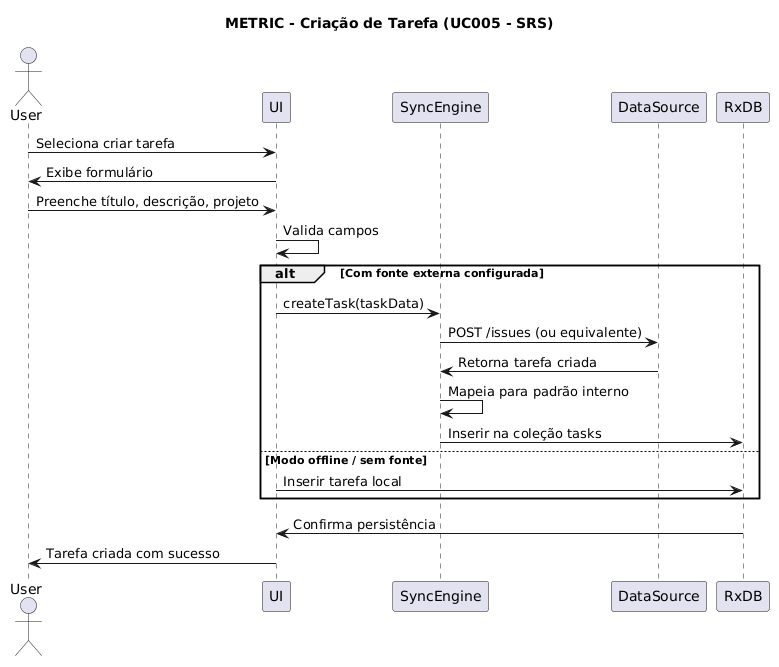

The diagram above was rendered by PlantUML. Its source (embedded in the PNG):
@startuml
title METRIC - Criação de Tarefa (UC005 - SRS)
actor User
participant UI
participant SyncEngine
participant DataSource
participant RxDB

User -> UI: Seleciona criar tarefa
UI -> User: Exibe formulário

User -> UI: Preenche título, descrição, projeto
UI -> UI: Valida campos

alt Com fonte externa configurada
    UI -> SyncEngine: createTask(taskData)
    SyncEngine -> DataSource: POST /issues (ou equivalente)
    DataSource -> SyncEngine: Retorna tarefa criada
    SyncEngine -> SyncEngine: Mapeia para padrão interno
    SyncEngine -> RxDB: Inserir na coleção tasks
else Modo offline / sem fonte
    UI -> RxDB: Inserir tarefa local
end

RxDB -> UI: Confirma persistência
UI -> User: Tarefa criada com sucesso
@enduml